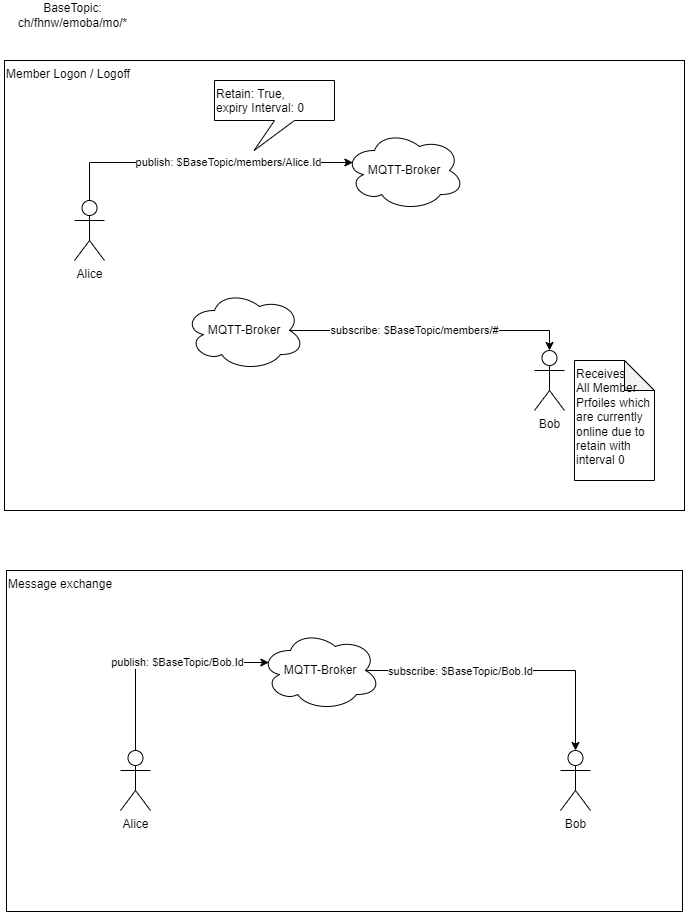

The diagram above was exported from draw.io. Its source (the exported page's mxGraphModel, read from the mxfile embedded in the PNG):
<mxGraphModel dx="935" dy="635" grid="1" gridSize="10" guides="1" tooltips="1" connect="1" arrows="1" fold="1" page="1" pageScale="1" pageWidth="827" pageHeight="1169" math="0" shadow="0">
  <root>
    <mxCell id="0" />
    <mxCell id="1" parent="0" />
    <mxCell id="29" value="Message exchange" style="rounded=0;whiteSpace=wrap;html=1;align=left;horizontal=1;verticalAlign=top;" vertex="1" parent="1">
      <mxGeometry x="76" y="640" width="676" height="341" as="geometry" />
    </mxCell>
    <mxCell id="8" style="edgeStyle=orthogonalEdgeStyle;rounded=0;orthogonalLoop=1;jettySize=auto;html=1;exitX=0.875;exitY=0.5;exitDx=0;exitDy=0;exitPerimeter=0;entryX=0.5;entryY=0;entryDx=0;entryDy=0;entryPerimeter=0;" parent="1" source="2" target="4" edge="1">
      <mxGeometry relative="1" as="geometry" />
    </mxCell>
    <mxCell id="9" value="subscribe: $BaseTopic/Bob.Id" style="edgeLabel;html=1;align=center;verticalAlign=middle;resizable=0;points=[];" parent="8" vertex="1" connectable="0">
      <mxGeometry x="-0.3529" y="-1" relative="1" as="geometry">
        <mxPoint as="offset" />
      </mxGeometry>
    </mxCell>
    <mxCell id="2" value="MQTT-Broker" style="ellipse;shape=cloud;whiteSpace=wrap;html=1;" parent="1" vertex="1">
      <mxGeometry x="330" y="700" width="120" height="80" as="geometry" />
    </mxCell>
    <mxCell id="5" style="edgeStyle=orthogonalEdgeStyle;rounded=0;orthogonalLoop=1;jettySize=auto;html=1;exitX=0.5;exitY=0;exitDx=0;exitDy=0;exitPerimeter=0;entryX=0.07;entryY=0.4;entryDx=0;entryDy=0;entryPerimeter=0;" parent="1" source="3" target="2" edge="1">
      <mxGeometry relative="1" as="geometry">
        <Array as="points">
          <mxPoint x="205" y="732" />
        </Array>
      </mxGeometry>
    </mxCell>
    <mxCell id="6" value="publish: $BaseTopic/Bob.Id" style="edgeLabel;html=1;align=center;verticalAlign=middle;resizable=0;points=[];" parent="5" vertex="1" connectable="0">
      <mxGeometry x="0.1719" relative="1" as="geometry">
        <mxPoint as="offset" />
      </mxGeometry>
    </mxCell>
    <mxCell id="3" value="Alice" style="shape=umlActor;verticalLabelPosition=bottom;verticalAlign=top;html=1;outlineConnect=0;" parent="1" vertex="1">
      <mxGeometry x="190" y="820" width="30" height="60" as="geometry" />
    </mxCell>
    <mxCell id="4" value="Bob" style="shape=umlActor;verticalLabelPosition=bottom;verticalAlign=top;html=1;outlineConnect=0;" parent="1" vertex="1">
      <mxGeometry x="630" y="820" width="30" height="60" as="geometry" />
    </mxCell>
    <mxCell id="7" value="BaseTopic: ch/fhnw/emoba/mo/*" style="text;html=1;strokeColor=none;fillColor=none;align=center;verticalAlign=middle;whiteSpace=wrap;rounded=0;" parent="1" vertex="1">
      <mxGeometry x="70" y="70" width="145" height="30" as="geometry" />
    </mxCell>
    <mxCell id="11" value="Member Logon / Logoff" style="rounded=0;whiteSpace=wrap;html=1;align=left;horizontal=1;verticalAlign=top;" vertex="1" parent="1">
      <mxGeometry x="74" y="130" width="680" height="450" as="geometry" />
    </mxCell>
    <mxCell id="14" value="MQTT-Broker" style="ellipse;shape=cloud;whiteSpace=wrap;html=1;" vertex="1" parent="1">
      <mxGeometry x="414" y="200" width="120" height="80" as="geometry" />
    </mxCell>
    <mxCell id="15" style="edgeStyle=orthogonalEdgeStyle;rounded=0;orthogonalLoop=1;jettySize=auto;html=1;exitX=0.5;exitY=0;exitDx=0;exitDy=0;exitPerimeter=0;entryX=0.07;entryY=0.4;entryDx=0;entryDy=0;entryPerimeter=0;" edge="1" parent="1" source="17" target="14">
      <mxGeometry relative="1" as="geometry">
        <Array as="points">
          <mxPoint x="159" y="232" />
        </Array>
      </mxGeometry>
    </mxCell>
    <mxCell id="16" value="publish: $BaseTopic/members/Alice.Id" style="edgeLabel;html=1;align=center;verticalAlign=middle;resizable=0;points=[];" vertex="1" connectable="0" parent="15">
      <mxGeometry x="0.1719" relative="1" as="geometry">
        <mxPoint as="offset" />
      </mxGeometry>
    </mxCell>
    <mxCell id="17" value="Alice" style="shape=umlActor;verticalLabelPosition=bottom;verticalAlign=top;html=1;outlineConnect=0;" vertex="1" parent="1">
      <mxGeometry x="144" y="270" width="30" height="60" as="geometry" />
    </mxCell>
    <mxCell id="21" value="Retain: True,&lt;br&gt;expiry Interval: 0" style="shape=callout;whiteSpace=wrap;html=1;perimeter=calloutPerimeter;align=left;verticalAlign=top;position2=0.33;" vertex="1" parent="1">
      <mxGeometry x="284" y="150" width="120" height="70" as="geometry" />
    </mxCell>
    <mxCell id="24" style="edgeStyle=orthogonalEdgeStyle;rounded=0;orthogonalLoop=1;jettySize=auto;html=1;exitX=0.875;exitY=0.5;exitDx=0;exitDy=0;exitPerimeter=0;entryX=0.5;entryY=0;entryDx=0;entryDy=0;entryPerimeter=0;" edge="1" parent="1" source="22" target="23">
      <mxGeometry relative="1" as="geometry" />
    </mxCell>
    <mxCell id="26" value="subscribe: $BaseTopic/members/#" style="edgeLabel;html=1;align=center;verticalAlign=middle;resizable=0;points=[];" vertex="1" connectable="0" parent="24">
      <mxGeometry x="-0.4524" y="-2" relative="1" as="geometry">
        <mxPoint x="48" y="-2" as="offset" />
      </mxGeometry>
    </mxCell>
    <mxCell id="22" value="MQTT-Broker" style="ellipse;shape=cloud;whiteSpace=wrap;html=1;" vertex="1" parent="1">
      <mxGeometry x="254" y="360" width="120" height="80" as="geometry" />
    </mxCell>
    <mxCell id="23" value="Bob" style="shape=umlActor;verticalLabelPosition=bottom;verticalAlign=top;html=1;outlineConnect=0;" vertex="1" parent="1">
      <mxGeometry x="604" y="420" width="30" height="60" as="geometry" />
    </mxCell>
    <mxCell id="28" value="Receives&lt;br&gt;All Member Prfoiles which are currently online due to retain with interval 0" style="shape=note;whiteSpace=wrap;html=1;backgroundOutline=1;darkOpacity=0.05;align=left;verticalAlign=top;" vertex="1" parent="1">
      <mxGeometry x="644" y="430" width="80" height="120" as="geometry" />
    </mxCell>
  </root>
</mxGraphModel>